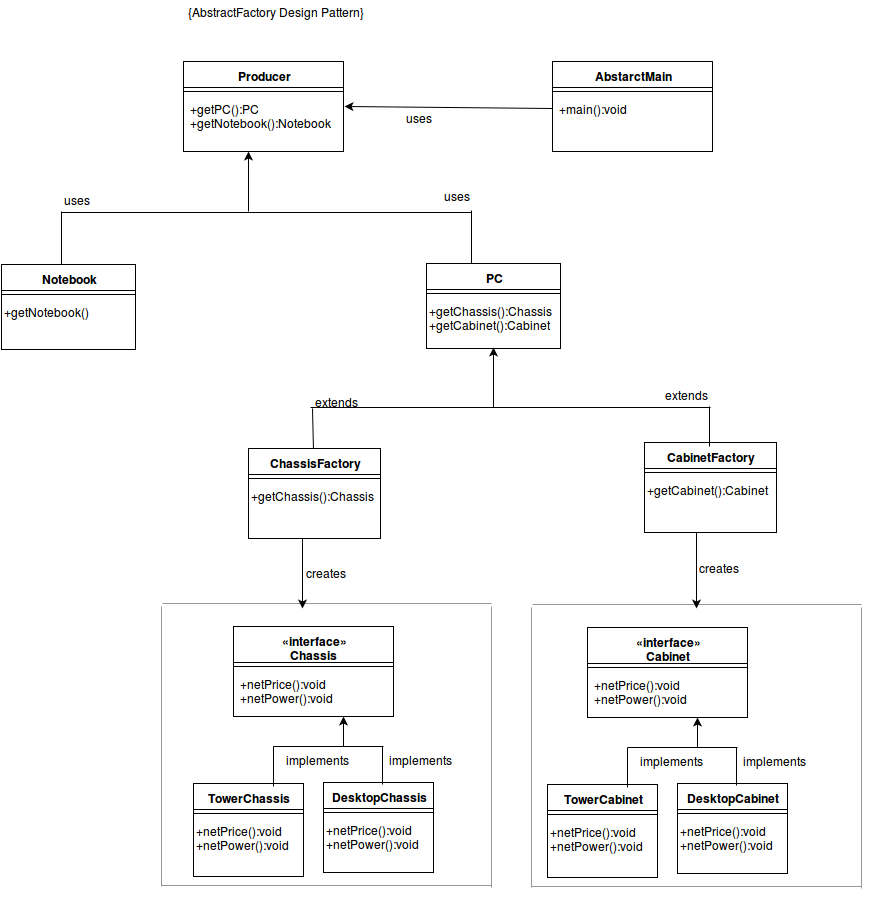

The diagram above was exported from draw.io. Its source (the exported page's mxGraphModel, read from the mxfile embedded in the PNG):
<mxGraphModel dx="1055" dy="432" grid="1" gridSize="10" guides="1" tooltips="1" connect="1" arrows="1" fold="1" page="1" pageScale="1" pageWidth="826" pageHeight="1169" background="#ffffff" math="0">
  <root>
    <mxCell id="0" />
    <mxCell id="1" parent="0" />
    <mxCell id="6" value="AbstarctMain" style="swimlane;html=1;fontStyle=1;align=center;verticalAlign=top;childLayout=stackLayout;horizontal=1;startSize=26;horizontalStack=0;resizeParent=1;resizeLast=0;collapsible=1;marginBottom=0;swimlaneFillColor=#ffffff;" parent="1" vertex="1">
      <mxGeometry x="611" y="100" width="160" height="90" as="geometry" />
    </mxCell>
    <mxCell id="8" value="" style="line;html=1;strokeWidth=1;fillColor=none;align=left;verticalAlign=middle;spacingTop=-1;spacingLeft=3;spacingRight=3;rotatable=0;labelPosition=right;points=[];portConstraint=eastwest;" parent="6" vertex="1">
      <mxGeometry y="26" width="160" height="8" as="geometry" />
    </mxCell>
    <mxCell id="9" value="+main():void" style="text;html=1;strokeColor=none;fillColor=none;align=left;verticalAlign=top;spacingLeft=4;spacingRight=4;whiteSpace=wrap;overflow=hidden;rotatable=0;points=[[0,0.5],[1,0.5]];portConstraint=eastwest;" parent="6" vertex="1">
      <mxGeometry y="34" width="160" height="26" as="geometry" />
    </mxCell>
    <mxCell id="10" value="Producer" style="swimlane;html=1;fontStyle=1;align=center;verticalAlign=top;childLayout=stackLayout;horizontal=1;startSize=26;horizontalStack=0;resizeParent=1;resizeLast=0;collapsible=1;marginBottom=0;swimlaneFillColor=#ffffff;" parent="1" vertex="1">
      <mxGeometry x="242" y="100" width="160" height="90" as="geometry" />
    </mxCell>
    <mxCell id="12" value="" style="line;html=1;strokeWidth=1;fillColor=none;align=left;verticalAlign=middle;spacingTop=-1;spacingLeft=3;spacingRight=3;rotatable=0;labelPosition=right;points=[];portConstraint=eastwest;" parent="10" vertex="1">
      <mxGeometry y="26" width="160" height="8" as="geometry" />
    </mxCell>
    <mxCell id="13" value="+getPC():PC&lt;br&gt;+getNotebook():Notebook&lt;br&gt;" style="text;html=1;strokeColor=none;fillColor=none;align=left;verticalAlign=top;spacingLeft=4;spacingRight=4;whiteSpace=wrap;overflow=hidden;rotatable=0;points=[[0,0.5],[1,0.5]];portConstraint=eastwest;" parent="10" vertex="1">
      <mxGeometry y="34" width="160" height="36" as="geometry" />
    </mxCell>
    <mxCell id="16" value="«interface»&lt;br&gt;&lt;b&gt;Chassis&lt;br&gt;&lt;br&gt;&lt;/b&gt;" style="swimlane;html=1;fontStyle=1;align=center;verticalAlign=top;childLayout=stackLayout;horizontal=1;startSize=36;horizontalStack=0;resizeParent=1;resizeLast=0;collapsible=1;marginBottom=0;swimlaneFillColor=#ffffff;" parent="1" vertex="1">
      <mxGeometry x="292" y="665" width="160" height="90" as="geometry">
        <mxRectangle x="380" y="40" width="90" height="50" as="alternateBounds" />
      </mxGeometry>
    </mxCell>
    <mxCell id="18" value="" style="line;html=1;strokeWidth=1;fillColor=none;align=left;verticalAlign=middle;spacingTop=-1;spacingLeft=3;spacingRight=3;rotatable=0;labelPosition=right;points=[];portConstraint=eastwest;" parent="16" vertex="1">
      <mxGeometry y="36" width="160" height="8" as="geometry" />
    </mxCell>
    <mxCell id="19" value="+netPrice():void&lt;br&gt;+netPower():void&lt;br&gt;" style="text;html=1;strokeColor=none;fillColor=none;align=left;verticalAlign=top;spacingLeft=4;spacingRight=4;whiteSpace=wrap;overflow=hidden;rotatable=0;points=[[0,0.5],[1,0.5]];portConstraint=eastwest;" parent="16" vertex="1">
      <mxGeometry y="44" width="160" height="36" as="geometry" />
    </mxCell>
    <mxCell id="51" value="DesktopChassis" style="swimlane;html=1;fontStyle=1;align=center;verticalAlign=top;childLayout=stackLayout;horizontal=1;startSize=26;horizontalStack=0;resizeParent=1;resizeLast=0;collapsible=1;marginBottom=0;swimlaneFillColor=#ffffff;" parent="1" vertex="1">
      <mxGeometry x="382" y="821" width="110" height="90" as="geometry" />
    </mxCell>
    <mxCell id="52" value="" style="line;html=1;strokeWidth=1;fillColor=none;align=left;verticalAlign=middle;spacingTop=-1;spacingLeft=3;spacingRight=3;rotatable=0;labelPosition=right;points=[];portConstraint=eastwest;" parent="51" vertex="1">
      <mxGeometry y="26" width="110" height="8" as="geometry" />
    </mxCell>
    <mxCell id="53" value="+netPrice():void&lt;br&gt;+netPower():void" style="text;html=1;" parent="51" vertex="1">
      <mxGeometry y="34" width="110" height="50" as="geometry" />
    </mxCell>
    <mxCell id="54" value="TowerChassis" style="swimlane;html=1;fontStyle=1;align=center;verticalAlign=top;childLayout=stackLayout;horizontal=1;startSize=26;horizontalStack=0;resizeParent=1;resizeLast=0;collapsible=1;marginBottom=0;swimlaneFillColor=#ffffff;" parent="1" vertex="1">
      <mxGeometry x="252" y="822" width="110" height="93" as="geometry" />
    </mxCell>
    <mxCell id="55" value="" style="line;html=1;strokeWidth=1;fillColor=none;align=left;verticalAlign=middle;spacingTop=-1;spacingLeft=3;spacingRight=3;rotatable=0;labelPosition=right;points=[];portConstraint=eastwest;" parent="54" vertex="1">
      <mxGeometry y="26" width="110" height="8" as="geometry" />
    </mxCell>
    <mxCell id="56" value="+netPrice():void&lt;br&gt;+netPower():void" style="text;html=1;" parent="54" vertex="1">
      <mxGeometry y="34" width="110" height="50" as="geometry" />
    </mxCell>
    <mxCell id="95" value="" style="verticalLabelPosition=bottom;shadow=0;dashed=0;align=center;html=1;verticalAlign=top;strokeWidth=1;shape=mxgraph.mockup.markup.line;strokeColor=#999999;direction=north;" parent="1" vertex="1">
      <mxGeometry x="210" y="645" width="20" height="280" as="geometry" />
    </mxCell>
    <mxCell id="97" value="" style="verticalLabelPosition=bottom;shadow=0;dashed=0;align=center;html=1;verticalAlign=top;strokeWidth=1;shape=mxgraph.mockup.markup.line;strokeColor=#999999;" parent="1" vertex="1">
      <mxGeometry x="221" y="632" width="329" height="20" as="geometry" />
    </mxCell>
    <mxCell id="98" value="" style="verticalLabelPosition=bottom;shadow=0;dashed=0;align=center;html=1;verticalAlign=top;strokeWidth=1;shape=mxgraph.mockup.markup.line;strokeColor=#999999;" parent="1" vertex="1">
      <mxGeometry x="220" y="914" width="330" height="20" as="geometry" />
    </mxCell>
    <mxCell id="106" value="" style="endArrow=classic;html=1;entryX=1.006;entryY=0.306;exitX=0;exitY=0.5;entryPerimeter=0;" parent="1" source="9" target="13" edge="1">
      <mxGeometry width="50" height="50" relative="1" as="geometry">
        <mxPoint x="850" y="270" as="sourcePoint" />
        <mxPoint x="900" y="380" as="targetPoint" />
      </mxGeometry>
    </mxCell>
    <mxCell id="107" value="uses" style="text;html=1;" parent="1" vertex="1">
      <mxGeometry x="462" y="143" width="30" height="30" as="geometry" />
    </mxCell>
    <mxCell id="108" value="" style="endArrow=classic;html=1;" parent="1" edge="1">
      <mxGeometry width="50" height="50" relative="1" as="geometry">
        <mxPoint x="402" y="785" as="sourcePoint" />
        <mxPoint x="402" y="755" as="targetPoint" />
      </mxGeometry>
    </mxCell>
    <mxCell id="109" value="" style="endArrow=none;html=1;" parent="1" edge="1">
      <mxGeometry width="50" height="50" relative="1" as="geometry">
        <mxPoint x="332" y="785" as="sourcePoint" />
        <mxPoint x="442" y="785" as="targetPoint" />
      </mxGeometry>
    </mxCell>
    <mxCell id="111" value="" style="endArrow=none;html=1;" parent="1" edge="1">
      <mxGeometry width="50" height="50" relative="1" as="geometry">
        <mxPoint x="332" y="825" as="sourcePoint" />
        <mxPoint x="332" y="785" as="targetPoint" />
      </mxGeometry>
    </mxCell>
    <mxCell id="112" value="" style="endArrow=none;html=1;" parent="1" edge="1">
      <mxGeometry x="441" y="773" width="50" height="50" as="geometry">
        <mxPoint x="441" y="823" as="sourcePoint" />
        <mxPoint x="441" y="785" as="targetPoint" />
      </mxGeometry>
    </mxCell>
    <mxCell id="117" value="implements" style="text;html=1;" parent="1" vertex="1">
      <mxGeometry x="342" y="785" width="30" height="30" as="geometry" />
    </mxCell>
    <mxCell id="118" value="implements" style="text;html=1;" parent="1" vertex="1">
      <mxGeometry x="445" y="785" width="55" height="30" as="geometry" />
    </mxCell>
    <mxCell id="141" value="«interface»&lt;br&gt;&lt;b&gt;Cabinet&lt;/b&gt;&lt;br&gt;" style="swimlane;html=1;fontStyle=1;align=center;verticalAlign=top;childLayout=stackLayout;horizontal=1;startSize=36;horizontalStack=0;resizeParent=1;resizeLast=0;collapsible=1;marginBottom=0;swimlaneFillColor=#ffffff;" parent="1" vertex="1">
      <mxGeometry x="646" y="666" width="160" height="90" as="geometry">
        <mxRectangle x="380" y="40" width="90" height="50" as="alternateBounds" />
      </mxGeometry>
    </mxCell>
    <mxCell id="142" value="" style="line;html=1;strokeWidth=1;fillColor=none;align=left;verticalAlign=middle;spacingTop=-1;spacingLeft=3;spacingRight=3;rotatable=0;labelPosition=right;points=[];portConstraint=eastwest;" parent="141" vertex="1">
      <mxGeometry y="36" width="160" height="8" as="geometry" />
    </mxCell>
    <mxCell id="143" value="+netPrice():void&lt;br&gt;+netPower():void&lt;br&gt;" style="text;html=1;strokeColor=none;fillColor=none;align=left;verticalAlign=top;spacingLeft=4;spacingRight=4;whiteSpace=wrap;overflow=hidden;rotatable=0;points=[[0,0.5],[1,0.5]];portConstraint=eastwest;" parent="141" vertex="1">
      <mxGeometry y="44" width="160" height="36" as="geometry" />
    </mxCell>
    <mxCell id="144" value="DesktopCabinet" style="swimlane;html=1;fontStyle=1;align=center;verticalAlign=top;childLayout=stackLayout;horizontal=1;startSize=26;horizontalStack=0;resizeParent=1;resizeLast=0;collapsible=1;marginBottom=0;swimlaneFillColor=#ffffff;" parent="1" vertex="1">
      <mxGeometry x="736" y="822" width="110" height="90" as="geometry" />
    </mxCell>
    <mxCell id="145" value="" style="line;html=1;strokeWidth=1;fillColor=none;align=left;verticalAlign=middle;spacingTop=-1;spacingLeft=3;spacingRight=3;rotatable=0;labelPosition=right;points=[];portConstraint=eastwest;" parent="144" vertex="1">
      <mxGeometry y="26" width="110" height="8" as="geometry" />
    </mxCell>
    <mxCell id="146" value="+netPrice():void&lt;br&gt;+netPower():void" style="text;html=1;" parent="144" vertex="1">
      <mxGeometry y="34" width="110" height="50" as="geometry" />
    </mxCell>
    <mxCell id="147" value="TowerCabinet" style="swimlane;html=1;fontStyle=1;align=center;verticalAlign=top;childLayout=stackLayout;horizontal=1;startSize=26;horizontalStack=0;resizeParent=1;resizeLast=0;collapsible=1;marginBottom=0;swimlaneFillColor=#ffffff;" parent="1" vertex="1">
      <mxGeometry x="606" y="823" width="110" height="93" as="geometry" />
    </mxCell>
    <mxCell id="148" value="" style="line;html=1;strokeWidth=1;fillColor=none;align=left;verticalAlign=middle;spacingTop=-1;spacingLeft=3;spacingRight=3;rotatable=0;labelPosition=right;points=[];portConstraint=eastwest;" parent="147" vertex="1">
      <mxGeometry y="26" width="110" height="8" as="geometry" />
    </mxCell>
    <mxCell id="149" value="+netPrice():void&lt;br&gt;+netPower():void" style="text;html=1;" parent="147" vertex="1">
      <mxGeometry y="34" width="110" height="50" as="geometry" />
    </mxCell>
    <mxCell id="150" value="" style="endArrow=classic;html=1;" parent="1" edge="1">
      <mxGeometry x="756" y="756" width="50" height="50" as="geometry">
        <mxPoint x="756" y="786" as="sourcePoint" />
        <mxPoint x="756" y="756" as="targetPoint" />
      </mxGeometry>
    </mxCell>
    <mxCell id="151" value="" style="endArrow=none;html=1;" parent="1" edge="1">
      <mxGeometry x="686" y="786" width="50" height="50" as="geometry">
        <mxPoint x="686" y="786" as="sourcePoint" />
        <mxPoint x="796" y="786" as="targetPoint" />
      </mxGeometry>
    </mxCell>
    <mxCell id="152" value="" style="endArrow=none;html=1;" parent="1" edge="1">
      <mxGeometry x="686" y="786" width="50" height="50" as="geometry">
        <mxPoint x="686" y="826" as="sourcePoint" />
        <mxPoint x="686" y="786" as="targetPoint" />
      </mxGeometry>
    </mxCell>
    <mxCell id="153" value="" style="endArrow=none;html=1;" parent="1" edge="1">
      <mxGeometry x="795" y="774" width="50" height="50" as="geometry">
        <mxPoint x="795" y="824" as="sourcePoint" />
        <mxPoint x="795" y="786" as="targetPoint" />
      </mxGeometry>
    </mxCell>
    <mxCell id="154" value="implements" style="text;html=1;" parent="1" vertex="1">
      <mxGeometry x="696" y="786" width="30" height="30" as="geometry" />
    </mxCell>
    <mxCell id="155" value="implements" style="text;html=1;" parent="1" vertex="1">
      <mxGeometry x="799" y="786" width="55" height="30" as="geometry" />
    </mxCell>
    <mxCell id="156" value="" style="verticalLabelPosition=bottom;shadow=0;dashed=0;align=center;html=1;verticalAlign=top;strokeWidth=1;shape=mxgraph.mockup.markup.line;strokeColor=#999999;direction=north;" parent="1" vertex="1">
      <mxGeometry x="540" y="645" width="20" height="281" as="geometry" />
    </mxCell>
    <mxCell id="157" value="" style="verticalLabelPosition=bottom;shadow=0;dashed=0;align=center;html=1;verticalAlign=top;strokeWidth=1;shape=mxgraph.mockup.markup.line;strokeColor=#999999;direction=north;" parent="1" vertex="1">
      <mxGeometry x="580" y="646" width="20" height="280" as="geometry" />
    </mxCell>
    <mxCell id="158" value="" style="verticalLabelPosition=bottom;shadow=0;dashed=0;align=center;html=1;verticalAlign=top;strokeWidth=1;shape=mxgraph.mockup.markup.line;strokeColor=#999999;" parent="1" vertex="1">
      <mxGeometry x="591" y="633" width="329" height="20" as="geometry" />
    </mxCell>
    <mxCell id="159" value="" style="verticalLabelPosition=bottom;shadow=0;dashed=0;align=center;html=1;verticalAlign=top;strokeWidth=1;shape=mxgraph.mockup.markup.line;strokeColor=#999999;" parent="1" vertex="1">
      <mxGeometry x="590" y="915" width="330" height="20" as="geometry" />
    </mxCell>
    <mxCell id="160" value="" style="verticalLabelPosition=bottom;shadow=0;dashed=0;align=center;html=1;verticalAlign=top;strokeWidth=1;shape=mxgraph.mockup.markup.line;strokeColor=#999999;direction=north;" parent="1" vertex="1">
      <mxGeometry x="910" y="646" width="20" height="281" as="geometry" />
    </mxCell>
    <mxCell id="161" value="ChassisFactory" style="swimlane;html=1;fontStyle=1;align=center;verticalAlign=top;childLayout=stackLayout;horizontal=1;startSize=26;horizontalStack=0;resizeParent=1;resizeLast=0;collapsible=1;marginBottom=0;swimlaneFillColor=#ffffff;" parent="1" vertex="1">
      <mxGeometry x="307" y="487" width="132" height="90" as="geometry" />
    </mxCell>
    <mxCell id="162" value="" style="line;html=1;strokeWidth=1;fillColor=none;align=left;verticalAlign=middle;spacingTop=-1;spacingLeft=3;spacingRight=3;rotatable=0;labelPosition=right;points=[];portConstraint=eastwest;" parent="161" vertex="1">
      <mxGeometry y="26" width="132" height="8" as="geometry" />
    </mxCell>
    <mxCell id="163" value="+getChassis():Chassis" style="text;html=1;" parent="161" vertex="1">
      <mxGeometry y="34" width="132" height="50" as="geometry" />
    </mxCell>
    <mxCell id="164" value="CabinetFactory" style="swimlane;html=1;fontStyle=1;align=center;verticalAlign=top;childLayout=stackLayout;horizontal=1;startSize=26;horizontalStack=0;resizeParent=1;resizeLast=0;collapsible=1;marginBottom=0;swimlaneFillColor=#ffffff;" parent="1" vertex="1">
      <mxGeometry x="703" y="481" width="132" height="90" as="geometry" />
    </mxCell>
    <mxCell id="165" value="" style="line;html=1;strokeWidth=1;fillColor=none;align=left;verticalAlign=middle;spacingTop=-1;spacingLeft=3;spacingRight=3;rotatable=0;labelPosition=right;points=[];portConstraint=eastwest;" parent="164" vertex="1">
      <mxGeometry y="26" width="132" height="8" as="geometry" />
    </mxCell>
    <mxCell id="166" value="+getCabinet():Cabinet" style="text;html=1;" parent="164" vertex="1">
      <mxGeometry y="34" width="132" height="50" as="geometry" />
    </mxCell>
    <mxCell id="167" value="" style="endArrow=classic;html=1;" parent="1" edge="1">
      <mxGeometry x="755" y="511" width="50" height="50" as="geometry">
        <mxPoint x="755" y="571" as="sourcePoint" />
        <mxPoint x="755" y="647" as="targetPoint" />
      </mxGeometry>
    </mxCell>
    <mxCell id="168" value="" style="endArrow=classic;html=1;" parent="1" edge="1">
      <mxGeometry x="361" y="511" width="50" height="50" as="geometry">
        <mxPoint x="361" y="577" as="sourcePoint" />
        <mxPoint x="361" y="647" as="targetPoint" />
      </mxGeometry>
    </mxCell>
    <mxCell id="169" value="creates" style="text;html=1;" parent="1" vertex="1">
      <mxGeometry x="362" y="598" width="30" height="30" as="geometry" />
    </mxCell>
    <mxCell id="170" value="creates" style="text;html=1;" parent="1" vertex="1">
      <mxGeometry x="755" y="593" width="30" height="30" as="geometry" />
    </mxCell>
    <mxCell id="171" value="PC" style="swimlane;html=1;fontStyle=1;align=center;verticalAlign=top;childLayout=stackLayout;horizontal=1;startSize=26;horizontalStack=0;resizeParent=1;resizeLast=0;collapsible=1;marginBottom=0;swimlaneFillColor=#ffffff;" parent="1" vertex="1">
      <mxGeometry x="485" y="302" width="134" height="85" as="geometry" />
    </mxCell>
    <mxCell id="172" value="" style="line;html=1;strokeWidth=1;fillColor=none;align=left;verticalAlign=middle;spacingTop=-1;spacingLeft=3;spacingRight=3;rotatable=0;labelPosition=right;points=[];portConstraint=eastwest;" parent="171" vertex="1">
      <mxGeometry y="26" width="134" height="8" as="geometry" />
    </mxCell>
    <mxCell id="173" value="+getChassis():Chassis&lt;br&gt;+getCabinet():Cabinet&lt;br&gt;" style="text;html=1;" parent="171" vertex="1">
      <mxGeometry y="34" width="134" height="50" as="geometry" />
    </mxCell>
    <mxCell id="175" value="" style="endArrow=classic;html=1;" parent="1" edge="1">
      <mxGeometry x="552" y="386" width="50" height="50" as="geometry">
        <mxPoint x="552" y="446" as="sourcePoint" />
        <mxPoint x="552" y="386" as="targetPoint" />
      </mxGeometry>
    </mxCell>
    <mxCell id="176" value="" style="line;html=1;strokeWidth=1;fillColor=none;align=left;verticalAlign=middle;spacingTop=-1;spacingLeft=3;spacingRight=3;rotatable=0;labelPosition=right;points=[];portConstraint=eastwest;" parent="1" vertex="1">
      <mxGeometry x="369" y="442" width="400" height="8" as="geometry" />
    </mxCell>
    <mxCell id="177" value="" style="endArrow=none;html=1;" parent="1" source="161" edge="1">
      <mxGeometry width="50" height="50" relative="1" as="geometry">
        <mxPoint x="339" y="487" as="sourcePoint" />
        <mxPoint x="371" y="447" as="targetPoint" />
      </mxGeometry>
    </mxCell>
    <mxCell id="179" value="" style="endArrow=none;html=1;" parent="1" edge="1">
      <mxGeometry x="768" y="442" width="50" height="50" as="geometry">
        <mxPoint x="768" y="485" as="sourcePoint" />
        <mxPoint x="768" y="445" as="targetPoint" />
      </mxGeometry>
    </mxCell>
    <mxCell id="185" value="Notebook" style="swimlane;html=1;fontStyle=1;align=center;verticalAlign=top;childLayout=stackLayout;horizontal=1;startSize=26;horizontalStack=0;resizeParent=1;resizeLast=0;collapsible=1;marginBottom=0;swimlaneFillColor=#ffffff;" parent="1" vertex="1">
      <mxGeometry x="60" y="303" width="134" height="85" as="geometry" />
    </mxCell>
    <mxCell id="186" value="" style="line;html=1;strokeWidth=1;fillColor=none;align=left;verticalAlign=middle;spacingTop=-1;spacingLeft=3;spacingRight=3;rotatable=0;labelPosition=right;points=[];portConstraint=eastwest;" parent="185" vertex="1">
      <mxGeometry y="26" width="134" height="8" as="geometry" />
    </mxCell>
    <mxCell id="187" value="+getNotebook()" style="text;html=1;" parent="185" vertex="1">
      <mxGeometry y="34" width="134" height="50" as="geometry" />
    </mxCell>
    <mxCell id="192" value="" style="endArrow=classic;html=1;" parent="1" edge="1">
      <mxGeometry x="307" y="190" width="50" height="50" as="geometry">
        <mxPoint x="307" y="250" as="sourcePoint" />
        <mxPoint x="307" y="190" as="targetPoint" />
      </mxGeometry>
    </mxCell>
    <mxCell id="193" value="" style="line;html=1;strokeWidth=1;fillColor=none;align=left;verticalAlign=middle;spacingTop=-1;spacingLeft=3;spacingRight=3;rotatable=0;labelPosition=right;points=[];portConstraint=eastwest;" parent="1" vertex="1">
      <mxGeometry x="120" y="247" width="410" height="8" as="geometry" />
    </mxCell>
    <mxCell id="194" value="" style="endArrow=none;html=1;" parent="1" edge="1">
      <mxGeometry width="50" height="50" relative="1" as="geometry">
        <mxPoint x="120" y="303" as="sourcePoint" />
        <mxPoint x="120" y="250" as="targetPoint" />
      </mxGeometry>
    </mxCell>
    <mxCell id="195" value="" style="endArrow=none;html=1;" parent="1" edge="1">
      <mxGeometry x="530" y="249" width="50" height="50" as="geometry">
        <mxPoint x="530" y="302" as="sourcePoint" />
        <mxPoint x="530" y="249" as="targetPoint" />
      </mxGeometry>
    </mxCell>
    <mxCell id="196" value="uses" style="text;html=1;" parent="1" vertex="1">
      <mxGeometry x="500" y="221" width="30" height="30" as="geometry" />
    </mxCell>
    <mxCell id="197" value="uses" style="text;html=1;" parent="1" vertex="1">
      <mxGeometry x="120" y="225" width="30" height="30" as="geometry" />
    </mxCell>
    <mxCell id="198" value="extends" style="text;html=1;" parent="1" vertex="1">
      <mxGeometry x="721" y="420" width="30" height="30" as="geometry" />
    </mxCell>
    <mxCell id="199" value="extends" style="text;html=1;" parent="1" vertex="1">
      <mxGeometry x="371" y="427" width="30" height="30" as="geometry" />
    </mxCell>
    <mxCell id="79196b2d4c3127c0-199" value="{AbstractFactory Design Pattern}" style="text;html=1;strokeColor=none;fillColor=none;align=center;verticalAlign=middle;whiteSpace=wrap;overflow=hidden;" vertex="1" parent="1">
      <mxGeometry x="127" y="40" width="413" height="20" as="geometry" />
    </mxCell>
  </root>
</mxGraphModel>